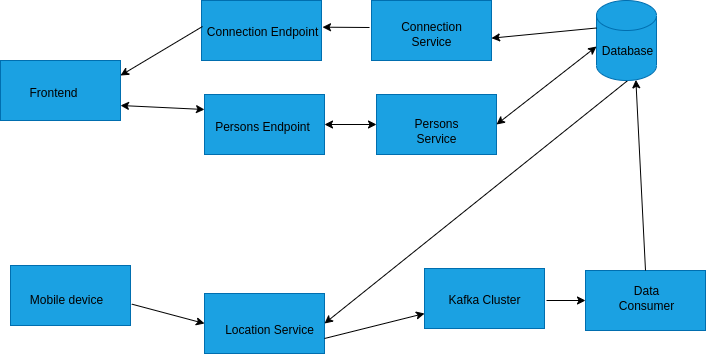

The diagram above was exported from draw.io. Its source (the exported page's mxGraphModel, read from the mxfile embedded in the PNG):
<mxGraphModel dx="734" dy="457" grid="0" gridSize="10" guides="1" tooltips="1" connect="1" arrows="1" fold="1" page="0" pageScale="1" pageWidth="827" pageHeight="1169" math="0" shadow="0">
  <root>
    <mxCell id="r4ZI_kD9dmAm1VFKvPxj-0" />
    <mxCell id="r4ZI_kD9dmAm1VFKvPxj-1" parent="r4ZI_kD9dmAm1VFKvPxj-0" />
    <mxCell id="r4ZI_kD9dmAm1VFKvPxj-2" value="" style="rounded=0;whiteSpace=wrap;html=1;fillColor=#1ba1e2;fontColor=#ffffff;strokeColor=#006EAF;" parent="r4ZI_kD9dmAm1VFKvPxj-1" vertex="1">
      <mxGeometry x="24" y="108" width="120" height="60" as="geometry" />
    </mxCell>
    <mxCell id="r4ZI_kD9dmAm1VFKvPxj-3" value="Frontend" style="text;html=1;resizable=0;autosize=1;align=center;verticalAlign=middle;points=[];fillColor=none;strokeColor=none;rounded=0;" parent="r4ZI_kD9dmAm1VFKvPxj-1" vertex="1">
      <mxGeometry x="48" y="132" width="58" height="18" as="geometry" />
    </mxCell>
    <mxCell id="r4ZI_kD9dmAm1VFKvPxj-6" value="" style="rounded=0;whiteSpace=wrap;html=1;fillColor=#1ba1e2;fontColor=#ffffff;strokeColor=#006EAF;" parent="r4ZI_kD9dmAm1VFKvPxj-1" vertex="1">
      <mxGeometry x="228" y="341" width="120" height="60" as="geometry" />
    </mxCell>
    <mxCell id="r4ZI_kD9dmAm1VFKvPxj-8" value="" style="rounded=0;whiteSpace=wrap;html=1;fillColor=#1ba1e2;fontColor=#ffffff;strokeColor=#006EAF;" parent="r4ZI_kD9dmAm1VFKvPxj-1" vertex="1">
      <mxGeometry x="228" y="142" width="120" height="60" as="geometry" />
    </mxCell>
    <mxCell id="r4ZI_kD9dmAm1VFKvPxj-9" value="" style="rounded=0;whiteSpace=wrap;html=1;fillColor=#1ba1e2;fontColor=#ffffff;strokeColor=#006EAF;" parent="r4ZI_kD9dmAm1VFKvPxj-1" vertex="1">
      <mxGeometry x="225" y="48" width="120" height="60" as="geometry" />
    </mxCell>
    <mxCell id="r4ZI_kD9dmAm1VFKvPxj-10" value="Connection Endpoint" style="text;html=1;resizable=0;autosize=1;align=center;verticalAlign=middle;points=[];fillColor=none;strokeColor=none;rounded=0;" parent="r4ZI_kD9dmAm1VFKvPxj-1" vertex="1">
      <mxGeometry x="225" y="71" width="121" height="18" as="geometry" />
    </mxCell>
    <mxCell id="r4ZI_kD9dmAm1VFKvPxj-11" value="Persons Endpoint" style="text;html=1;resizable=0;autosize=1;align=center;verticalAlign=middle;points=[];fillColor=none;strokeColor=none;rounded=0;" parent="r4ZI_kD9dmAm1VFKvPxj-1" vertex="1">
      <mxGeometry x="233" y="166" width="105" height="18" as="geometry" />
    </mxCell>
    <mxCell id="r4ZI_kD9dmAm1VFKvPxj-13" value="Location Service&lt;br&gt;" style="text;html=1;resizable=0;autosize=1;align=center;verticalAlign=middle;points=[];fillColor=none;strokeColor=none;rounded=0;" parent="r4ZI_kD9dmAm1VFKvPxj-1" vertex="1">
      <mxGeometry x="243" y="369" width="99" height="18" as="geometry" />
    </mxCell>
    <mxCell id="r4ZI_kD9dmAm1VFKvPxj-14" value="" style="rounded=0;whiteSpace=wrap;html=1;fillColor=#1ba1e2;fontColor=#ffffff;strokeColor=#006EAF;" parent="r4ZI_kD9dmAm1VFKvPxj-1" vertex="1">
      <mxGeometry x="395" y="48" width="120" height="60" as="geometry" />
    </mxCell>
    <mxCell id="r4ZI_kD9dmAm1VFKvPxj-15" value="" style="rounded=0;whiteSpace=wrap;html=1;fillColor=#1ba1e2;fontColor=#ffffff;strokeColor=#006EAF;" parent="r4ZI_kD9dmAm1VFKvPxj-1" vertex="1">
      <mxGeometry x="609" y="318" width="120" height="60" as="geometry" />
    </mxCell>
    <mxCell id="r4ZI_kD9dmAm1VFKvPxj-16" value="" style="rounded=0;whiteSpace=wrap;html=1;fillColor=#1ba1e2;fontColor=#ffffff;strokeColor=#006EAF;" parent="r4ZI_kD9dmAm1VFKvPxj-1" vertex="1">
      <mxGeometry x="448" y="316" width="120" height="60" as="geometry" />
    </mxCell>
    <mxCell id="r4ZI_kD9dmAm1VFKvPxj-17" value="Connection&lt;br&gt;Service" style="text;html=1;resizable=0;autosize=1;align=center;verticalAlign=middle;points=[];fillColor=none;strokeColor=none;rounded=0;" parent="r4ZI_kD9dmAm1VFKvPxj-1" vertex="1">
      <mxGeometry x="419.5" y="66" width="71" height="32" as="geometry" />
    </mxCell>
    <mxCell id="r4ZI_kD9dmAm1VFKvPxj-18" value="Kafka Cluster" style="text;html=1;resizable=0;autosize=1;align=center;verticalAlign=middle;points=[];fillColor=none;strokeColor=none;rounded=0;" parent="r4ZI_kD9dmAm1VFKvPxj-1" vertex="1">
      <mxGeometry x="467" y="339" width="82" height="18" as="geometry" />
    </mxCell>
    <mxCell id="r4ZI_kD9dmAm1VFKvPxj-19" value="Data&lt;br&gt;Consumer" style="text;html=1;resizable=0;autosize=1;align=center;verticalAlign=middle;points=[];fillColor=none;strokeColor=none;rounded=0;" parent="r4ZI_kD9dmAm1VFKvPxj-1" vertex="1">
      <mxGeometry x="637" y="330" width="65" height="32" as="geometry" />
    </mxCell>
    <mxCell id="r4ZI_kD9dmAm1VFKvPxj-21" value="" style="endArrow=classic;html=1;rounded=0;endFill=1;entryX=1;entryY=0.25;entryDx=0;entryDy=0;exitX=0.008;exitY=0.167;exitDx=0;exitDy=0;exitPerimeter=0;" parent="r4ZI_kD9dmAm1VFKvPxj-1" source="r4ZI_kD9dmAm1VFKvPxj-10" target="r4ZI_kD9dmAm1VFKvPxj-2" edge="1">
      <mxGeometry width="50" height="50" relative="1" as="geometry">
        <mxPoint x="148" y="134" as="sourcePoint" />
        <mxPoint x="198" y="84" as="targetPoint" />
      </mxGeometry>
    </mxCell>
    <mxCell id="r4ZI_kD9dmAm1VFKvPxj-26" value="" style="endArrow=classic;html=1;rounded=0;exitX=1.011;exitY=0.644;exitDx=0;exitDy=0;entryX=0;entryY=0.5;entryDx=0;entryDy=0;exitPerimeter=0;" parent="r4ZI_kD9dmAm1VFKvPxj-1" source="ntNAU5HzTaF4gkrhP_s7-1" target="r4ZI_kD9dmAm1VFKvPxj-6" edge="1">
      <mxGeometry width="50" height="50" relative="1" as="geometry">
        <mxPoint x="240.69799999999998" y="269.99199999999996" as="sourcePoint" />
        <mxPoint x="165" y="247" as="targetPoint" />
      </mxGeometry>
    </mxCell>
    <mxCell id="r4ZI_kD9dmAm1VFKvPxj-27" value="" style="endArrow=classic;html=1;rounded=0;strokeWidth=1;entryX=1;entryY=0.204;entryDx=0;entryDy=0;entryPerimeter=0;" parent="r4ZI_kD9dmAm1VFKvPxj-1" target="r4ZI_kD9dmAm1VFKvPxj-10" edge="1">
      <mxGeometry width="50" height="50" relative="1" as="geometry">
        <mxPoint x="393" y="75" as="sourcePoint" />
        <mxPoint x="401" y="199" as="targetPoint" />
      </mxGeometry>
    </mxCell>
    <mxCell id="r4ZI_kD9dmAm1VFKvPxj-30" value="" style="endArrow=classic;html=1;rounded=0;strokeWidth=1;exitX=0.5;exitY=0;exitDx=0;exitDy=0;entryX=0.656;entryY=0.992;entryDx=0;entryDy=0;entryPerimeter=0;" parent="r4ZI_kD9dmAm1VFKvPxj-1" source="r4ZI_kD9dmAm1VFKvPxj-15" target="ntNAU5HzTaF4gkrhP_s7-2" edge="1">
      <mxGeometry width="50" height="50" relative="1" as="geometry">
        <mxPoint x="659" y="293" as="sourcePoint" />
        <mxPoint x="709" y="243" as="targetPoint" />
      </mxGeometry>
    </mxCell>
    <mxCell id="r4ZI_kD9dmAm1VFKvPxj-31" value="" style="endArrow=classic;html=1;rounded=0;strokeWidth=1;entryX=1;entryY=0.5;entryDx=0;entryDy=0;startArrow=none;" parent="r4ZI_kD9dmAm1VFKvPxj-1" target="r4ZI_kD9dmAm1VFKvPxj-6" edge="1">
      <mxGeometry width="50" height="50" relative="1" as="geometry">
        <mxPoint x="655" y="125" as="sourcePoint" />
        <mxPoint x="441" y="239" as="targetPoint" />
      </mxGeometry>
    </mxCell>
    <mxCell id="r4ZI_kD9dmAm1VFKvPxj-32" value="" style="endArrow=classic;html=1;rounded=0;strokeWidth=1;entryX=0;entryY=0.5;entryDx=0;entryDy=0;" parent="r4ZI_kD9dmAm1VFKvPxj-1" target="r4ZI_kD9dmAm1VFKvPxj-15" edge="1">
      <mxGeometry width="50" height="50" relative="1" as="geometry">
        <mxPoint x="570" y="348" as="sourcePoint" />
        <mxPoint x="605" y="330" as="targetPoint" />
      </mxGeometry>
    </mxCell>
    <mxCell id="r4ZI_kD9dmAm1VFKvPxj-34" value="" style="endArrow=classic;html=1;rounded=0;strokeWidth=1;exitX=1;exitY=0.75;exitDx=0;exitDy=0;entryX=0;entryY=0.75;entryDx=0;entryDy=0;" parent="r4ZI_kD9dmAm1VFKvPxj-1" source="r4ZI_kD9dmAm1VFKvPxj-6" target="r4ZI_kD9dmAm1VFKvPxj-16" edge="1">
      <mxGeometry width="50" height="50" relative="1" as="geometry">
        <mxPoint x="361" y="421" as="sourcePoint" />
        <mxPoint x="448" y="346" as="targetPoint" />
      </mxGeometry>
    </mxCell>
    <mxCell id="pooBVH8Tp_klEjX_u80i-0" value="" style="endArrow=classic;startArrow=classic;html=1;rounded=0;entryX=0;entryY=0.5;entryDx=0;entryDy=0;exitX=1;exitY=0.5;exitDx=0;exitDy=0;" parent="r4ZI_kD9dmAm1VFKvPxj-1" source="r4ZI_kD9dmAm1VFKvPxj-8" target="ntNAU5HzTaF4gkrhP_s7-4" edge="1">
      <mxGeometry width="50" height="50" relative="1" as="geometry">
        <mxPoint x="351" y="263" as="sourcePoint" />
        <mxPoint x="401" y="213" as="targetPoint" />
      </mxGeometry>
    </mxCell>
    <mxCell id="ntNAU5HzTaF4gkrhP_s7-1" value="" style="rounded=0;whiteSpace=wrap;html=1;fillColor=#1ba1e2;fontColor=#ffffff;strokeColor=#006EAF;" parent="r4ZI_kD9dmAm1VFKvPxj-1" vertex="1">
      <mxGeometry x="34" y="313" width="120" height="60" as="geometry" />
    </mxCell>
    <mxCell id="ntNAU5HzTaF4gkrhP_s7-0" value="Mobile device" style="text;html=1;resizable=0;autosize=1;align=center;verticalAlign=middle;points=[];fillColor=none;strokeColor=none;rounded=0;" parent="r4ZI_kD9dmAm1VFKvPxj-1" vertex="1">
      <mxGeometry x="48" y="339" width="83" height="18" as="geometry" />
    </mxCell>
    <mxCell id="ntNAU5HzTaF4gkrhP_s7-2" value="" style="shape=cylinder3;whiteSpace=wrap;html=1;boundedLbl=1;backgroundOutline=1;size=15;shadow=0;fillColor=#1ba1e2;fontColor=#ffffff;strokeColor=#006EAF;" parent="r4ZI_kD9dmAm1VFKvPxj-1" vertex="1">
      <mxGeometry x="620" y="48" width="60" height="80" as="geometry" />
    </mxCell>
    <mxCell id="ntNAU5HzTaF4gkrhP_s7-3" value="Database" style="text;html=1;resizable=0;autosize=1;align=center;verticalAlign=middle;points=[];fillColor=none;strokeColor=none;rounded=0;" parent="r4ZI_kD9dmAm1VFKvPxj-1" vertex="1">
      <mxGeometry x="620" y="90" width="61" height="18" as="geometry" />
    </mxCell>
    <mxCell id="ntNAU5HzTaF4gkrhP_s7-4" value="" style="rounded=0;whiteSpace=wrap;html=1;fillColor=#1ba1e2;fontColor=#ffffff;strokeColor=#006EAF;" parent="r4ZI_kD9dmAm1VFKvPxj-1" vertex="1">
      <mxGeometry x="400" y="142" width="120" height="60" as="geometry" />
    </mxCell>
    <mxCell id="ntNAU5HzTaF4gkrhP_s7-6" value="Persons&lt;br&gt;Service" style="text;html=1;resizable=0;autosize=1;align=center;verticalAlign=middle;points=[];fillColor=none;strokeColor=none;rounded=0;" parent="r4ZI_kD9dmAm1VFKvPxj-1" vertex="1">
      <mxGeometry x="433" y="163" width="54" height="32" as="geometry" />
    </mxCell>
    <mxCell id="ntNAU5HzTaF4gkrhP_s7-7" value="" style="endArrow=classic;startArrow=classic;html=1;rounded=0;entryX=0;entryY=0.25;entryDx=0;entryDy=0;exitX=1;exitY=0.5;exitDx=0;exitDy=0;" parent="r4ZI_kD9dmAm1VFKvPxj-1" source="ntNAU5HzTaF4gkrhP_s7-4" edge="1">
      <mxGeometry width="50" height="50" relative="1" as="geometry">
        <mxPoint x="573" y="197" as="sourcePoint" />
        <mxPoint x="620" y="94" as="targetPoint" />
        <Array as="points" />
      </mxGeometry>
    </mxCell>
    <mxCell id="ntNAU5HzTaF4gkrhP_s7-10" value="" style="endArrow=classic;html=1;rounded=0;strokeWidth=1;entryX=1.011;entryY=0.759;entryDx=0;entryDy=0;entryPerimeter=0;exitX=0;exitY=0;exitDx=0;exitDy=27.5;exitPerimeter=0;" parent="r4ZI_kD9dmAm1VFKvPxj-1" source="ntNAU5HzTaF4gkrhP_s7-2" edge="1">
      <mxGeometry width="50" height="50" relative="1" as="geometry">
        <mxPoint x="560.63" y="58" as="sourcePoint" />
        <mxPoint x="515.0009999999999" y="85.66200000000003" as="targetPoint" />
      </mxGeometry>
    </mxCell>
    <mxCell id="ntNAU5HzTaF4gkrhP_s7-11" value="" style="endArrow=classic;startArrow=classic;html=1;rounded=0;exitX=1;exitY=0.75;exitDx=0;exitDy=0;entryX=0;entryY=0.25;entryDx=0;entryDy=0;" parent="r4ZI_kD9dmAm1VFKvPxj-1" source="r4ZI_kD9dmAm1VFKvPxj-2" target="r4ZI_kD9dmAm1VFKvPxj-8" edge="1">
      <mxGeometry width="50" height="50" relative="1" as="geometry">
        <mxPoint x="178" y="220" as="sourcePoint" />
        <mxPoint x="228" y="170" as="targetPoint" />
      </mxGeometry>
    </mxCell>
  </root>
</mxGraphModel>